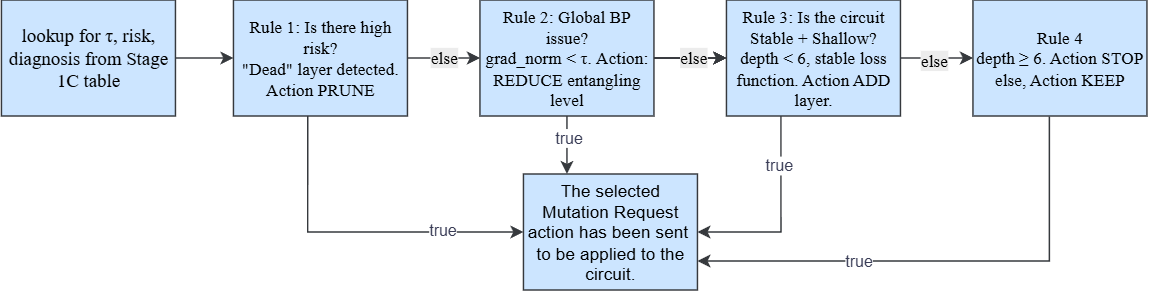

The diagram above was exported from draw.io. Its source (the exported page's mxGraphModel, read from the mxfile embedded in the PNG):
<mxGraphModel dx="808" dy="508" grid="1" gridSize="10" guides="1" tooltips="1" connect="1" arrows="1" fold="1" page="1" pageScale="1" pageWidth="850" pageHeight="1100" math="0" shadow="0">
  <root>
    <mxCell id="0" />
    <mxCell id="1" parent="0" />
    <mxCell id="WdCnqAQpLj_2GQTLL4sR-31" edge="1" parent="1" source="WdCnqAQpLj_2GQTLL4sR-3" style="edgeStyle=orthogonalEdgeStyle;rounded=0;orthogonalLoop=1;jettySize=auto;html=1;strokeColor=#36393d;fontColor=#393C56;fillColor=#cce5ff;fontFamily=Times New Roman;" target="WdCnqAQpLj_2GQTLL4sR-4" value="">
      <mxGeometry relative="1" as="geometry" />
    </mxCell>
    <mxCell id="WdCnqAQpLj_2GQTLL4sR-22" edge="1" parent="1" source="WdCnqAQpLj_2GQTLL4sR-2" style="edgeStyle=orthogonalEdgeStyle;rounded=0;orthogonalLoop=1;jettySize=auto;html=1;entryX=0;entryY=0.5;entryDx=0;entryDy=0;strokeColor=#36393d;fontColor=#393C56;fillColor=#cce5ff;" target="WdCnqAQpLj_2GQTLL4sR-5">
      <mxGeometry relative="1" as="geometry" />
    </mxCell>
    <mxCell id="WdCnqAQpLj_2GQTLL4sR-2" parent="1" style="rounded=0;whiteSpace=wrap;html=1;fontFamily=Times New Roman;labelBackgroundColor=none;fillColor=#cce5ff;strokeColor=#36393d;" value="&lt;font face=&quot;Times New Roman, serif&quot;&gt;&lt;span style=&quot;font-size: 13px; white-space-collapse: preserve;&quot;&gt;lookup for τ, risk, diagnosis from Stage 1C table&lt;/span&gt;&lt;/font&gt;" vertex="1">
      <mxGeometry height="80" width="120" x="120" y="160" as="geometry" />
    </mxCell>
    <mxCell id="WdCnqAQpLj_2GQTLL4sR-10" edge="1" parent="1" source="WdCnqAQpLj_2GQTLL4sR-3" style="edgeStyle=orthogonalEdgeStyle;rounded=0;orthogonalLoop=1;jettySize=auto;html=1;labelBackgroundColor=none;fontColor=default;fillColor=#cce5ff;strokeColor=#36393d;" target="WdCnqAQpLj_2GQTLL4sR-4">
      <mxGeometry relative="1" as="geometry" />
    </mxCell>
    <mxCell id="WdCnqAQpLj_2GQTLL4sR-20" edge="1" parent="1" source="WdCnqAQpLj_2GQTLL4sR-3" style="edgeStyle=orthogonalEdgeStyle;rounded=0;orthogonalLoop=1;jettySize=auto;html=1;strokeColor=#36393d;fontColor=#393C56;fillColor=#cce5ff;" target="WdCnqAQpLj_2GQTLL4sR-4" value="">
      <mxGeometry relative="1" as="geometry" />
    </mxCell>
    <mxCell id="WdCnqAQpLj_2GQTLL4sR-34" connectable="0" parent="WdCnqAQpLj_2GQTLL4sR-20" style="edgeLabel;html=1;align=center;verticalAlign=middle;resizable=0;points=[];fontColor=#393C56;" value="&lt;span style=&quot;color: rgb(0, 0, 0); font-family: &amp;quot;Times New Roman&amp;quot;; font-size: 12px; white-space: pre-wrap; background-color: rgb(236, 236, 236);&quot;&gt;else&lt;/span&gt;" vertex="1">
      <mxGeometry relative="1" x="0.0933" as="geometry">
        <mxPoint as="offset" />
      </mxGeometry>
    </mxCell>
    <mxCell id="WdCnqAQpLj_2GQTLL4sR-43" edge="1" parent="1" source="WdCnqAQpLj_2GQTLL4sR-3" style="edgeStyle=orthogonalEdgeStyle;rounded=0;orthogonalLoop=1;jettySize=auto;html=1;entryX=0.25;entryY=0;entryDx=0;entryDy=0;strokeColor=#36393d;fontColor=#393C56;fillColor=#cce5ff;" target="WdCnqAQpLj_2GQTLL4sR-6">
      <mxGeometry relative="1" as="geometry" />
    </mxCell>
    <mxCell id="WdCnqAQpLj_2GQTLL4sR-49" connectable="0" parent="WdCnqAQpLj_2GQTLL4sR-43" style="edgeLabel;html=1;align=center;verticalAlign=middle;resizable=0;points=[];fontColor=#393C56;" value="true" vertex="1">
      <mxGeometry relative="1" x="-0.24" y="1" as="geometry">
        <mxPoint as="offset" />
      </mxGeometry>
    </mxCell>
    <mxCell id="WdCnqAQpLj_2GQTLL4sR-3" parent="1" style="rounded=0;whiteSpace=wrap;html=1;labelBackgroundColor=none;fillColor=#cce5ff;strokeColor=#36393d;" value="&lt;font face=&quot;Times New Roman&quot;&gt;&lt;span style=&quot;white-space-collapse: preserve;&quot;&gt;Rule 2: Global BP issue?&lt;/span&gt;&lt;br&gt;&lt;span style=&quot;white-space-collapse: preserve;&quot;&gt;grad_norm &amp;lt; τ. Action: REDUCE entangling level&lt;/span&gt;&lt;/font&gt;" vertex="1">
      <mxGeometry height="80" width="120" x="450" y="160" as="geometry" />
    </mxCell>
    <mxCell id="WdCnqAQpLj_2GQTLL4sR-11" edge="1" parent="1" source="WdCnqAQpLj_2GQTLL4sR-4" style="edgeStyle=orthogonalEdgeStyle;rounded=0;orthogonalLoop=1;jettySize=auto;html=1;labelBackgroundColor=none;fontColor=default;fillColor=#cce5ff;strokeColor=#36393d;" target="WdCnqAQpLj_2GQTLL4sR-7">
      <mxGeometry relative="1" as="geometry" />
    </mxCell>
    <mxCell id="WdCnqAQpLj_2GQTLL4sR-16" connectable="0" parent="WdCnqAQpLj_2GQTLL4sR-11" style="edgeLabel;html=1;align=center;verticalAlign=middle;resizable=0;points=[];fontColor=#393C56;" value="&lt;span style=&quot;color: rgb(0, 0, 0); font-family: &amp;quot;Times New Roman&amp;quot;; font-size: 12px; white-space: pre-wrap; background-color: rgb(236, 236, 236);&quot;&gt;else&lt;/span&gt;" vertex="1">
      <mxGeometry relative="1" x="-0.0714" y="-2" as="geometry">
        <mxPoint as="offset" />
      </mxGeometry>
    </mxCell>
    <mxCell id="WdCnqAQpLj_2GQTLL4sR-44" edge="1" parent="1" source="WdCnqAQpLj_2GQTLL4sR-4" style="edgeStyle=orthogonalEdgeStyle;rounded=0;orthogonalLoop=1;jettySize=auto;html=1;entryX=1;entryY=0.5;entryDx=0;entryDy=0;strokeColor=#36393d;fontColor=#393C56;fillColor=#cce5ff;exitX=0.313;exitY=0.99;exitDx=0;exitDy=0;exitPerimeter=0;" target="WdCnqAQpLj_2GQTLL4sR-6">
      <mxGeometry relative="1" as="geometry" />
    </mxCell>
    <mxCell id="WdCnqAQpLj_2GQTLL4sR-48" connectable="0" parent="WdCnqAQpLj_2GQTLL4sR-44" style="edgeLabel;html=1;align=center;verticalAlign=middle;resizable=0;points=[];fontColor=#393C56;" value="true" vertex="1">
      <mxGeometry relative="1" x="-0.4856" y="-1" as="geometry">
        <mxPoint as="offset" />
      </mxGeometry>
    </mxCell>
    <mxCell id="WdCnqAQpLj_2GQTLL4sR-4" parent="1" style="rounded=0;whiteSpace=wrap;html=1;labelBackgroundColor=none;fillColor=#cce5ff;strokeColor=#36393d;" value="&lt;font face=&quot;Times New Roman&quot;&gt;&lt;span style=&quot;white-space-collapse: preserve;&quot;&gt;Rule 3: Is the circuit Stable + Shallow?&lt;br&gt;depth &amp;lt; 6, stable loss function. Action ADD layer.&lt;/span&gt;&lt;/font&gt;" vertex="1">
      <mxGeometry height="80" width="120" x="620" y="160" as="geometry" />
    </mxCell>
    <mxCell id="WdCnqAQpLj_2GQTLL4sR-9" edge="1" parent="1" source="WdCnqAQpLj_2GQTLL4sR-5" style="edgeStyle=orthogonalEdgeStyle;rounded=0;orthogonalLoop=1;jettySize=auto;html=1;entryX=0;entryY=0.5;entryDx=0;entryDy=0;labelBackgroundColor=none;fontColor=default;fillColor=#cce5ff;strokeColor=#36393d;" target="WdCnqAQpLj_2GQTLL4sR-3">
      <mxGeometry relative="1" as="geometry" />
    </mxCell>
    <mxCell id="WdCnqAQpLj_2GQTLL4sR-14" connectable="0" parent="WdCnqAQpLj_2GQTLL4sR-9" style="edgeLabel;html=1;align=center;verticalAlign=middle;resizable=0;points=[];fontColor=#393C56;" value="&lt;span style=&quot;color: rgb(0, 0, 0); font-family: &amp;quot;Times New Roman&amp;quot;; font-size: 12px; white-space: pre-wrap; background-color: rgb(236, 236, 236);&quot;&gt;else&lt;/span&gt;" vertex="1">
      <mxGeometry relative="1" x="0.0857" y="1" as="geometry">
        <mxPoint x="-2" y="1" as="offset" />
      </mxGeometry>
    </mxCell>
    <mxCell id="WdCnqAQpLj_2GQTLL4sR-42" edge="1" parent="1" source="WdCnqAQpLj_2GQTLL4sR-5" style="edgeStyle=orthogonalEdgeStyle;rounded=0;orthogonalLoop=1;jettySize=auto;html=1;strokeColor=#36393d;fontColor=#393C56;fillColor=#cce5ff;entryX=0;entryY=0.5;entryDx=0;entryDy=0;exitX=0.427;exitY=0.99;exitDx=0;exitDy=0;exitPerimeter=0;" target="WdCnqAQpLj_2GQTLL4sR-6">
      <mxGeometry relative="1" as="geometry">
        <mxPoint x="329.28" y="250" as="sourcePoint" />
        <mxPoint x="480" y="335.68000000000006" as="targetPoint" />
      </mxGeometry>
    </mxCell>
    <mxCell id="WdCnqAQpLj_2GQTLL4sR-50" connectable="0" parent="WdCnqAQpLj_2GQTLL4sR-42" style="edgeLabel;html=1;align=center;verticalAlign=middle;resizable=0;points=[];fontColor=#393C56;" value="true" vertex="1">
      <mxGeometry relative="1" x="0.5143" y="1" as="geometry">
        <mxPoint as="offset" />
      </mxGeometry>
    </mxCell>
    <mxCell id="WdCnqAQpLj_2GQTLL4sR-5" parent="1" style="rounded=0;whiteSpace=wrap;html=1;labelBackgroundColor=none;fillColor=#cce5ff;strokeColor=#36393d;" value="&lt;font face=&quot;Times New Roman&quot;&gt;&lt;span style=&quot;white-space-collapse: preserve;&quot;&gt;Rule 1: Is there high risk?&lt;br/&gt;&quot;Dead&quot; layer detected. Action PRUNE&lt;/span&gt;&lt;/font&gt;" vertex="1">
      <mxGeometry height="80" width="120" x="280" y="160" as="geometry" />
    </mxCell>
    <mxCell id="WdCnqAQpLj_2GQTLL4sR-45" edge="1" parent="1" source="WdCnqAQpLj_2GQTLL4sR-7" style="edgeStyle=orthogonalEdgeStyle;rounded=0;orthogonalLoop=1;jettySize=auto;html=1;entryX=1;entryY=0.75;entryDx=0;entryDy=0;strokeColor=#36393d;fontColor=#393C56;fillColor=#cce5ff;exitX=0.439;exitY=1.004;exitDx=0;exitDy=0;exitPerimeter=0;" target="WdCnqAQpLj_2GQTLL4sR-6">
      <mxGeometry relative="1" as="geometry" />
    </mxCell>
    <mxCell id="WdCnqAQpLj_2GQTLL4sR-47" connectable="0" parent="WdCnqAQpLj_2GQTLL4sR-45" style="edgeLabel;html=1;align=center;verticalAlign=middle;resizable=0;points=[];fontColor=#393C56;" value="true" vertex="1">
      <mxGeometry relative="1" x="0.3528" as="geometry">
        <mxPoint as="offset" />
      </mxGeometry>
    </mxCell>
    <mxCell id="WdCnqAQpLj_2GQTLL4sR-7" parent="1" style="rounded=0;whiteSpace=wrap;html=1;labelBackgroundColor=none;fillColor=#cce5ff;strokeColor=#36393d;" value="&lt;font face=&quot;Times New Roman&quot;&gt;&lt;span style=&quot;white-space-collapse: preserve;&quot;&gt;Rule 4&lt;br&gt;depth ≥ 6. Action STOP else, Action KEEP&lt;/span&gt;&lt;/font&gt;" vertex="1">
      <mxGeometry height="80" width="120" x="790" y="160" as="geometry" />
    </mxCell>
    <mxCell id="WdCnqAQpLj_2GQTLL4sR-6" parent="1" style="rounded=0;whiteSpace=wrap;html=1;labelBackgroundColor=none;fillColor=#cce5ff;strokeColor=#36393d;" value="The selected Mutation Request action has been sent&amp;nbsp; to be applied to the circuit." vertex="1">
      <mxGeometry height="80" width="120" x="480" y="280" as="geometry" />
    </mxCell>
  </root>
</mxGraphModel>